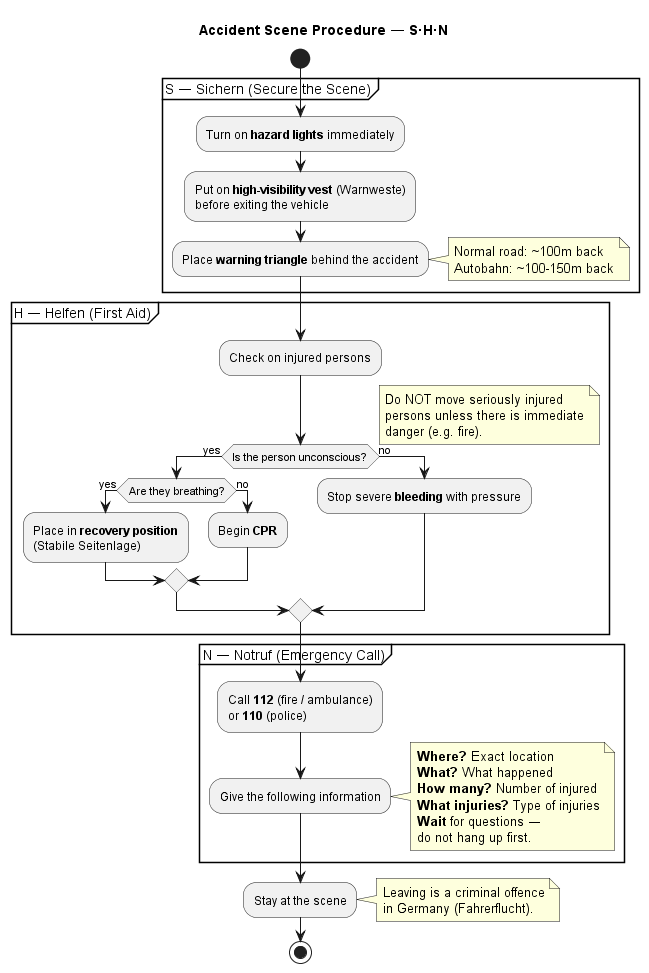

The diagram above was rendered by PlantUML. Its source (embedded in the PNG):
@startuml Accident Scene Steps

title Accident Scene Procedure — S·H·N

start

partition "S — Sichern (Secure the Scene)" {
    :Turn on **hazard lights** immediately;
    :Put on **high-visibility vest** (Warnweste)\nbefore exiting the vehicle;
    :Place **warning triangle** behind the accident;
    note right
        Normal road: ~100m back
        Autobahn: ~100-150m back
    end note
}

partition "H — Helfen (First Aid)" {
    :Check on injured persons;
    if (Is the person unconscious?) then (yes)
        if (Are they breathing?) then (yes)
            :Place in **recovery position**\n(Stabile Seitenlage);
        else (no)
            :Begin **CPR**;
        endif
    else (no)
        :Stop severe **bleeding** with pressure;
    endif
    note right
        Do NOT move seriously injured
        persons unless there is immediate
        danger (e.g. fire).
    end note
}

partition "N — Notruf (Emergency Call)" {
    :Call **112** (fire / ambulance)\nor **110** (police);
    :Give the following information;
    note right
        **Where?** Exact location
        **What?** What happened
        **How many?** Number of injured
        **What injuries?** Type of injuries
        **Wait** for questions —
        do not hang up first.
    end note
}

:Stay at the scene;
note right
    Leaving is a criminal offence
    in Germany (Fahrerflucht).
end note

stop

@enduml